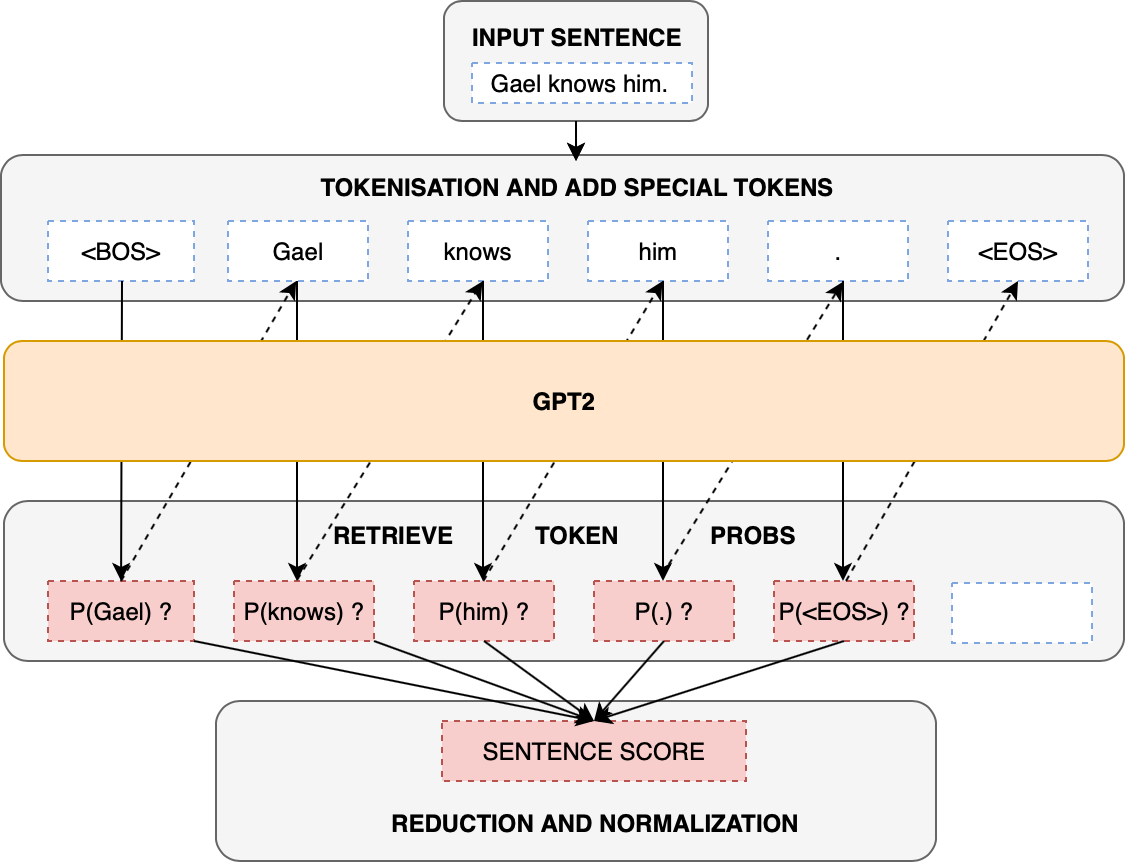

The diagram above was exported from draw.io. Its source (the exported page's mxGraphModel, read from the mxfile embedded in the PNG):
<mxGraphModel dx="1351" dy="877" grid="1" gridSize="10" guides="1" tooltips="1" connect="1" arrows="1" fold="1" page="1" pageScale="1" pageWidth="827" pageHeight="1169" math="0" shadow="0">
  <root>
    <mxCell id="0" />
    <mxCell id="1" parent="0" />
    <mxCell id="2" value="" style="rounded=1;whiteSpace=wrap;html=1;strokeColor=#666666;fillColor=#f5f5f5;fontColor=#333333;" vertex="1" parent="1">
      <mxGeometry x="721.5" y="273" width="560" height="80" as="geometry" />
    </mxCell>
    <mxCell id="3" value="" style="rounded=1;whiteSpace=wrap;html=1;strokeColor=#666666;fillColor=#f5f5f5;fontColor=#333333;" vertex="1" parent="1">
      <mxGeometry x="720" y="100" width="561.5" height="73" as="geometry" />
    </mxCell>
    <mxCell id="4" value="" style="edgeStyle=orthogonalEdgeStyle;rounded=0;orthogonalLoop=1;jettySize=auto;html=1;" edge="1" parent="1">
      <mxGeometry relative="1" as="geometry">
        <mxPoint x="1007.5" y="83.00000000000011" as="sourcePoint" />
        <mxPoint x="1007.5285714285715" y="103.00000000000011" as="targetPoint" />
      </mxGeometry>
    </mxCell>
    <mxCell id="5" value="" style="rounded=1;whiteSpace=wrap;html=1;fillColor=#f5f5f5;strokeColor=#666666;fontColor=#333333;" vertex="1" parent="1">
      <mxGeometry x="941.5" y="23" width="132" height="60" as="geometry" />
    </mxCell>
    <mxCell id="6" value="Gael knows him.&amp;nbsp;" style="text;html=1;align=center;verticalAlign=middle;resizable=0;points=[];autosize=1;fillColor=#ffffff;strokeColor=#7EA6E0;dashed=1;" vertex="1" parent="1">
      <mxGeometry x="955.5" y="54" width="110" height="20" as="geometry" />
    </mxCell>
    <mxCell id="7" value="&lt;b&gt;INPUT SENTENCE&lt;/b&gt;" style="text;html=1;align=center;verticalAlign=middle;resizable=0;points=[];autosize=1;" vertex="1" parent="1">
      <mxGeometry x="947.5" y="31" width="120" height="20" as="geometry" />
    </mxCell>
    <mxCell id="8" value="&amp;lt;BOS&amp;gt;" style="rounded=0;whiteSpace=wrap;html=1;dashed=1;strokeColor=#7EA6E0;fillColor=#ffffff;" vertex="1" parent="1">
      <mxGeometry x="743.5" y="133" width="73" height="30" as="geometry" />
    </mxCell>
    <mxCell id="9" value="Gael" style="rounded=0;whiteSpace=wrap;html=1;dashed=1;strokeColor=#7EA6E0;fillColor=#ffffff;" vertex="1" parent="1">
      <mxGeometry x="833.5" y="133" width="70" height="30" as="geometry" />
    </mxCell>
    <mxCell id="10" value="knows" style="rounded=0;whiteSpace=wrap;html=1;dashed=1;strokeColor=#7EA6E0;fillColor=#ffffff;" vertex="1" parent="1">
      <mxGeometry x="923.5" y="133" width="70" height="30" as="geometry" />
    </mxCell>
    <mxCell id="11" value="him" style="rounded=0;whiteSpace=wrap;html=1;dashed=1;strokeColor=#7EA6E0;fillColor=#ffffff;" vertex="1" parent="1">
      <mxGeometry x="1013.5" y="133" width="70" height="30" as="geometry" />
    </mxCell>
    <mxCell id="12" value="." style="rounded=0;whiteSpace=wrap;html=1;dashed=1;strokeColor=#7EA6E0;fillColor=#ffffff;" vertex="1" parent="1">
      <mxGeometry x="1103.5" y="133" width="70" height="30" as="geometry" />
    </mxCell>
    <mxCell id="13" value="&amp;lt;EOS&amp;gt;" style="rounded=0;whiteSpace=wrap;html=1;dashed=1;strokeColor=#7EA6E0;fillColor=#ffffff;" vertex="1" parent="1">
      <mxGeometry x="1193.5" y="133" width="70" height="30" as="geometry" />
    </mxCell>
    <mxCell id="14" value="&lt;b&gt;TOKENISATION AND ADD SPECIAL TOKENS&lt;/b&gt;" style="text;html=1;align=center;verticalAlign=middle;resizable=0;points=[];autosize=1;" vertex="1" parent="1">
      <mxGeometry x="872.5" y="106" width="270" height="20" as="geometry" />
    </mxCell>
    <mxCell id="15" value="P(Gael) ?" style="rounded=0;whiteSpace=wrap;html=1;dashed=1;strokeColor=#b85450;fillColor=#f8cecc;" vertex="1" parent="1">
      <mxGeometry x="743.5" y="313" width="73" height="30" as="geometry" />
    </mxCell>
    <mxCell id="16" value="P(knows) ?" style="rounded=0;whiteSpace=wrap;html=1;dashed=1;strokeColor=#b85450;fillColor=#f8cecc;" vertex="1" parent="1">
      <mxGeometry x="836.5" y="313" width="70" height="30" as="geometry" />
    </mxCell>
    <mxCell id="17" value="P(him) ?" style="rounded=0;whiteSpace=wrap;html=1;dashed=1;strokeColor=#b85450;fillColor=#f8cecc;" vertex="1" parent="1">
      <mxGeometry x="926.5" y="313" width="70" height="30" as="geometry" />
    </mxCell>
    <mxCell id="18" value="P(.) ?" style="rounded=0;whiteSpace=wrap;html=1;dashed=1;strokeColor=#b85450;fillColor=#f8cecc;" vertex="1" parent="1">
      <mxGeometry x="1016.5" y="313" width="70" height="30" as="geometry" />
    </mxCell>
    <mxCell id="19" value="P(&amp;lt;EOS&amp;gt;) ?" style="rounded=0;whiteSpace=wrap;html=1;dashed=1;strokeColor=#b85450;fillColor=#f8cecc;" vertex="1" parent="1">
      <mxGeometry x="1106.5" y="313" width="70" height="30" as="geometry" />
    </mxCell>
    <mxCell id="20" value="" style="endArrow=classic;html=1;entryX=0.5;entryY=0;entryDx=0;entryDy=0;exitX=0.5;exitY=1;exitDx=0;exitDy=0;" edge="1" parent="1">
      <mxGeometry width="50" height="50" relative="1" as="geometry">
        <mxPoint x="868" y="163" as="sourcePoint" />
        <mxPoint x="868" y="313" as="targetPoint" />
      </mxGeometry>
    </mxCell>
    <mxCell id="21" value="" style="endArrow=classic;html=1;entryX=0.5;entryY=0;entryDx=0;entryDy=0;exitX=0.5;exitY=1;exitDx=0;exitDy=0;" edge="1" parent="1">
      <mxGeometry width="50" height="50" relative="1" as="geometry">
        <mxPoint x="961" y="163" as="sourcePoint" />
        <mxPoint x="961" y="313" as="targetPoint" />
      </mxGeometry>
    </mxCell>
    <mxCell id="22" value="" style="endArrow=classic;html=1;entryX=0.5;entryY=0;entryDx=0;entryDy=0;exitX=0.5;exitY=1;exitDx=0;exitDy=0;" edge="1" parent="1">
      <mxGeometry width="50" height="50" relative="1" as="geometry">
        <mxPoint x="1051" y="163" as="sourcePoint" />
        <mxPoint x="1051" y="313" as="targetPoint" />
      </mxGeometry>
    </mxCell>
    <mxCell id="23" value="" style="endArrow=classic;html=1;entryX=0.5;entryY=0;entryDx=0;entryDy=0;exitX=0.5;exitY=1;exitDx=0;exitDy=0;" edge="1" parent="1">
      <mxGeometry width="50" height="50" relative="1" as="geometry">
        <mxPoint x="1141" y="163" as="sourcePoint" />
        <mxPoint x="1141" y="313" as="targetPoint" />
      </mxGeometry>
    </mxCell>
    <mxCell id="24" value="&lt;b&gt;RETRIEVE&lt;/b&gt;" style="text;html=1;align=center;verticalAlign=middle;resizable=0;points=[];autosize=1;" vertex="1" parent="1">
      <mxGeometry x="875.5" y="280" width="80" height="20" as="geometry" />
    </mxCell>
    <mxCell id="25" value="&lt;b&gt;TOKEN&lt;/b&gt;" style="text;html=1;align=center;verticalAlign=middle;resizable=0;points=[];autosize=1;" vertex="1" parent="1">
      <mxGeometry x="977.5" y="280" width="60" height="20" as="geometry" />
    </mxCell>
    <mxCell id="26" value="&lt;b&gt;PROBS&lt;/b&gt;" style="text;html=1;align=center;verticalAlign=middle;resizable=0;points=[];autosize=1;" vertex="1" parent="1">
      <mxGeometry x="1065.5" y="280" width="60" height="20" as="geometry" />
    </mxCell>
    <mxCell id="27" value="" style="endArrow=classic;html=1;entryX=0.5;entryY=0;entryDx=0;entryDy=0;" edge="1" parent="1">
      <mxGeometry width="50" height="50" relative="1" as="geometry">
        <mxPoint x="1007.5" y="83.00000000000011" as="sourcePoint" />
        <mxPoint x="1007.5" y="103.00000000000011" as="targetPoint" />
      </mxGeometry>
    </mxCell>
    <mxCell id="28" value="" style="rounded=1;whiteSpace=wrap;html=1;fillColor=#f5f5f5;strokeColor=#666666;fontColor=#333333;" vertex="1" parent="1">
      <mxGeometry x="827.5" y="373" width="360" height="80" as="geometry" />
    </mxCell>
    <mxCell id="29" value="&lt;b&gt;REDUCTION AND NORMALIZATION&lt;/b&gt;" style="text;html=1;align=center;verticalAlign=middle;resizable=0;points=[];autosize=1;" vertex="1" parent="1">
      <mxGeometry x="906.5" y="424" width="220" height="20" as="geometry" />
    </mxCell>
    <mxCell id="30" value="SENTENCE SCORE" style="rounded=0;whiteSpace=wrap;html=1;strokeColor=#b85450;fillColor=#f8cecc;dashed=1;" vertex="1" parent="1">
      <mxGeometry x="940.5" y="383" width="152" height="30" as="geometry" />
    </mxCell>
    <mxCell id="31" value="" style="endArrow=classic;html=1;" edge="1" target="15" parent="1">
      <mxGeometry width="50" height="50" relative="1" as="geometry">
        <mxPoint x="780.5" y="163" as="sourcePoint" />
        <mxPoint x="780" y="313" as="targetPoint" />
      </mxGeometry>
    </mxCell>
    <mxCell id="32" value="" style="endArrow=classic;html=1;exitX=1;exitY=1;exitDx=0;exitDy=0;entryX=0.5;entryY=0;entryDx=0;entryDy=0;" edge="1" source="16" target="30" parent="1">
      <mxGeometry width="50" height="50" relative="1" as="geometry">
        <mxPoint x="990" y="383" as="sourcePoint" />
        <mxPoint x="1040" y="333" as="targetPoint" />
      </mxGeometry>
    </mxCell>
    <mxCell id="33" value="" style="endArrow=classic;html=1;exitX=1;exitY=1;exitDx=0;exitDy=0;entryX=0.5;entryY=0;entryDx=0;entryDy=0;" edge="1" source="15" target="30" parent="1">
      <mxGeometry width="50" height="50" relative="1" as="geometry">
        <mxPoint x="890" y="383" as="sourcePoint" />
        <mxPoint x="940" y="333" as="targetPoint" />
      </mxGeometry>
    </mxCell>
    <mxCell id="34" value="" style="endArrow=classic;html=1;entryX=0.5;entryY=0;entryDx=0;entryDy=0;exitX=0.5;exitY=1;exitDx=0;exitDy=0;" edge="1" source="17" target="30" parent="1">
      <mxGeometry width="50" height="50" relative="1" as="geometry">
        <mxPoint x="940" y="383" as="sourcePoint" />
        <mxPoint x="990" y="333" as="targetPoint" />
      </mxGeometry>
    </mxCell>
    <mxCell id="35" value="" style="endArrow=classic;html=1;exitX=0.5;exitY=1;exitDx=0;exitDy=0;entryX=0.5;entryY=0;entryDx=0;entryDy=0;" edge="1" source="18" target="30" parent="1">
      <mxGeometry width="50" height="50" relative="1" as="geometry">
        <mxPoint x="940" y="383" as="sourcePoint" />
        <mxPoint x="990" y="333" as="targetPoint" />
      </mxGeometry>
    </mxCell>
    <mxCell id="36" value="" style="endArrow=classic;html=1;exitX=0.5;exitY=1;exitDx=0;exitDy=0;entryX=0.5;entryY=0;entryDx=0;entryDy=0;" edge="1" source="19" target="30" parent="1">
      <mxGeometry width="50" height="50" relative="1" as="geometry">
        <mxPoint x="1000" y="373" as="sourcePoint" />
        <mxPoint x="1050" y="323" as="targetPoint" />
      </mxGeometry>
    </mxCell>
    <mxCell id="37" value="" style="rounded=0;whiteSpace=wrap;html=1;dashed=1;strokeColor=#7EA6E0;fillColor=#ffffff;" vertex="1" parent="1">
      <mxGeometry x="1195.5" y="314" width="70" height="30" as="geometry" />
    </mxCell>
    <mxCell id="38" value="" style="endArrow=classic;html=1;exitX=0.5;exitY=0;exitDx=0;exitDy=0;dashed=1;entryX=0.487;entryY=1.001;entryDx=0;entryDy=0;entryPerimeter=0;" edge="1" source="15" target="9" parent="1">
      <mxGeometry width="50" height="50" relative="1" as="geometry">
        <mxPoint x="850" y="330" as="sourcePoint" />
        <mxPoint x="868" y="164" as="targetPoint" />
      </mxGeometry>
    </mxCell>
    <mxCell id="39" value="" style="endArrow=classic;html=1;exitX=0.451;exitY=-0.021;exitDx=0;exitDy=0;dashed=1;entryX=0.532;entryY=1.006;entryDx=0;entryDy=0;entryPerimeter=0;exitPerimeter=0;" edge="1" source="16" target="10" parent="1">
      <mxGeometry width="50" height="50" relative="1" as="geometry">
        <mxPoint x="869.5" y="313" as="sourcePoint" />
        <mxPoint x="957.0899999999999" y="163.03000000000003" as="targetPoint" />
      </mxGeometry>
    </mxCell>
    <mxCell id="40" value="" style="endArrow=classic;html=1;exitX=0.451;exitY=-0.021;exitDx=0;exitDy=0;dashed=1;entryX=0.532;entryY=1.003;entryDx=0;entryDy=0;entryPerimeter=0;exitPerimeter=0;" edge="1" target="11" parent="1">
      <mxGeometry width="50" height="50" relative="1" as="geometry">
        <mxPoint x="961.1700000000001" y="313" as="sourcePoint" />
        <mxPoint x="1053.84" y="163.81" as="targetPoint" />
      </mxGeometry>
    </mxCell>
    <mxCell id="41" value="" style="endArrow=classic;html=1;exitX=0.451;exitY=-0.021;exitDx=0;exitDy=0;dashed=1;exitPerimeter=0;entryX=0.533;entryY=1.017;entryDx=0;entryDy=0;entryPerimeter=0;" edge="1" target="12" parent="1">
      <mxGeometry width="50" height="50" relative="1" as="geometry">
        <mxPoint x="1050.71" y="309.9100000000001" as="sourcePoint" />
        <mxPoint x="1140" y="160" as="targetPoint" />
      </mxGeometry>
    </mxCell>
    <mxCell id="42" value="" style="endArrow=classic;html=1;exitX=0.451;exitY=-0.021;exitDx=0;exitDy=0;dashed=1;exitPerimeter=0;entryX=0.5;entryY=1;entryDx=0;entryDy=0;" edge="1" target="13" parent="1">
      <mxGeometry width="50" height="50" relative="1" as="geometry">
        <mxPoint x="1142.5" y="313" as="sourcePoint" />
        <mxPoint x="1232.6" y="166.59999999999988" as="targetPoint" />
      </mxGeometry>
    </mxCell>
    <mxCell id="43" value="&lt;b&gt;GPT2&lt;/b&gt;" style="rounded=1;whiteSpace=wrap;html=1;strokeColor=#d79b00;fillColor=#ffe6cc;" vertex="1" parent="1">
      <mxGeometry x="721.5" y="193" width="560" height="60" as="geometry" />
    </mxCell>
  </root>
</mxGraphModel>